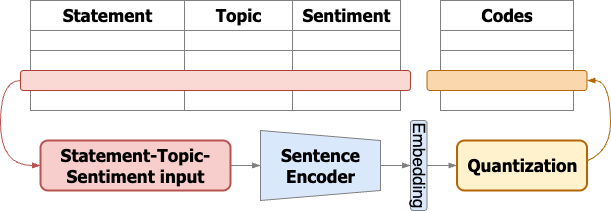

The diagram above was exported from draw.io. Its source (the exported page's mxGraphModel, read from the mxfile embedded in the PNG):
<mxGraphModel dx="946" dy="609" grid="1" gridSize="10" guides="1" tooltips="1" connect="1" arrows="1" fold="1" page="1" pageScale="1" pageWidth="1169" pageHeight="827" math="0" shadow="0">
  <root>
    <mxCell id="0" />
    <mxCell id="1" parent="0" />
    <mxCell id="pGIIoF2Wo-pC3McQ6L4J-15" value="" style="shape=table;startSize=0;container=1;collapsible=0;childLayout=tableLayout;fontSize=17;fontFamily=Tahoma;fontStyle=1;strokeColor=#808080;" parent="1" vertex="1">
      <mxGeometry x="310" y="40" width="370" height="110" as="geometry" />
    </mxCell>
    <mxCell id="pGIIoF2Wo-pC3McQ6L4J-16" value="" style="shape=tableRow;horizontal=0;startSize=0;swimlaneHead=0;swimlaneBody=0;strokeColor=#808080;top=0;left=0;bottom=0;right=0;collapsible=0;dropTarget=0;fillColor=none;points=[[0,0.5],[1,0.5]];portConstraint=eastwest;fontSize=17;fontFamily=Tahoma;fontStyle=1" parent="pGIIoF2Wo-pC3McQ6L4J-15" vertex="1">
      <mxGeometry width="370" height="30" as="geometry" />
    </mxCell>
    <mxCell id="pGIIoF2Wo-pC3McQ6L4J-17" value="Statement" style="shape=partialRectangle;html=1;whiteSpace=wrap;connectable=0;strokeColor=#808080;overflow=hidden;fillColor=none;top=0;left=0;bottom=0;right=0;pointerEvents=1;fontSize=17;fontFamily=Tahoma;fontStyle=1" parent="pGIIoF2Wo-pC3McQ6L4J-16" vertex="1">
      <mxGeometry width="154" height="30" as="geometry">
        <mxRectangle width="154" height="30" as="alternateBounds" />
      </mxGeometry>
    </mxCell>
    <mxCell id="pGIIoF2Wo-pC3McQ6L4J-18" value="Topic" style="shape=partialRectangle;html=1;whiteSpace=wrap;connectable=0;strokeColor=#808080;overflow=hidden;fillColor=none;top=0;left=0;bottom=0;right=0;pointerEvents=1;fontSize=17;fontFamily=Tahoma;fontStyle=1" parent="pGIIoF2Wo-pC3McQ6L4J-16" vertex="1">
      <mxGeometry x="154" width="108" height="30" as="geometry">
        <mxRectangle width="108" height="30" as="alternateBounds" />
      </mxGeometry>
    </mxCell>
    <mxCell id="pGIIoF2Wo-pC3McQ6L4J-19" value="Sentiment" style="shape=partialRectangle;html=1;whiteSpace=wrap;connectable=0;strokeColor=#808080;overflow=hidden;fillColor=none;top=0;left=0;bottom=0;right=0;pointerEvents=1;fontSize=17;fontFamily=Tahoma;fontStyle=1" parent="pGIIoF2Wo-pC3McQ6L4J-16" vertex="1">
      <mxGeometry x="262" width="108" height="30" as="geometry">
        <mxRectangle width="108" height="30" as="alternateBounds" />
      </mxGeometry>
    </mxCell>
    <mxCell id="pGIIoF2Wo-pC3McQ6L4J-20" value="" style="shape=tableRow;horizontal=0;startSize=0;swimlaneHead=0;swimlaneBody=0;strokeColor=#808080;top=0;left=0;bottom=0;right=0;collapsible=0;dropTarget=0;fillColor=none;points=[[0,0.5],[1,0.5]];portConstraint=eastwest;fontSize=17;fontFamily=Tahoma;fontStyle=1" parent="pGIIoF2Wo-pC3McQ6L4J-15" vertex="1">
      <mxGeometry y="30" width="370" height="20" as="geometry" />
    </mxCell>
    <mxCell id="pGIIoF2Wo-pC3McQ6L4J-21" value="" style="shape=partialRectangle;html=1;whiteSpace=wrap;connectable=0;strokeColor=#808080;overflow=hidden;fillColor=none;top=0;left=0;bottom=0;right=0;pointerEvents=1;fontSize=17;fontFamily=Tahoma;fontStyle=1" parent="pGIIoF2Wo-pC3McQ6L4J-20" vertex="1">
      <mxGeometry width="154" height="20" as="geometry">
        <mxRectangle width="154" height="20" as="alternateBounds" />
      </mxGeometry>
    </mxCell>
    <mxCell id="pGIIoF2Wo-pC3McQ6L4J-22" value="" style="shape=partialRectangle;html=1;whiteSpace=wrap;connectable=0;strokeColor=#808080;overflow=hidden;fillColor=none;top=0;left=0;bottom=0;right=0;pointerEvents=1;fontSize=17;fontFamily=Tahoma;fontStyle=1" parent="pGIIoF2Wo-pC3McQ6L4J-20" vertex="1">
      <mxGeometry x="154" width="108" height="20" as="geometry">
        <mxRectangle width="108" height="20" as="alternateBounds" />
      </mxGeometry>
    </mxCell>
    <mxCell id="pGIIoF2Wo-pC3McQ6L4J-23" value="" style="shape=partialRectangle;html=1;whiteSpace=wrap;connectable=0;strokeColor=#808080;overflow=hidden;fillColor=none;top=0;left=0;bottom=0;right=0;pointerEvents=1;fontSize=17;fontFamily=Tahoma;fontStyle=1" parent="pGIIoF2Wo-pC3McQ6L4J-20" vertex="1">
      <mxGeometry x="262" width="108" height="20" as="geometry">
        <mxRectangle width="108" height="20" as="alternateBounds" />
      </mxGeometry>
    </mxCell>
    <mxCell id="pGIIoF2Wo-pC3McQ6L4J-80" style="shape=tableRow;horizontal=0;startSize=0;swimlaneHead=0;swimlaneBody=0;strokeColor=#808080;top=0;left=0;bottom=0;right=0;collapsible=0;dropTarget=0;fillColor=none;points=[[0,0.5],[1,0.5]];portConstraint=eastwest;fontSize=17;fontFamily=Tahoma;fontStyle=1" parent="pGIIoF2Wo-pC3McQ6L4J-15" vertex="1">
      <mxGeometry y="50" width="370" height="20" as="geometry" />
    </mxCell>
    <mxCell id="pGIIoF2Wo-pC3McQ6L4J-81" style="shape=partialRectangle;html=1;whiteSpace=wrap;connectable=0;strokeColor=#808080;overflow=hidden;fillColor=none;top=0;left=0;bottom=0;right=0;pointerEvents=1;fontSize=17;fontFamily=Tahoma;fontStyle=1" parent="pGIIoF2Wo-pC3McQ6L4J-80" vertex="1">
      <mxGeometry width="154" height="20" as="geometry">
        <mxRectangle width="154" height="20" as="alternateBounds" />
      </mxGeometry>
    </mxCell>
    <mxCell id="pGIIoF2Wo-pC3McQ6L4J-82" style="shape=partialRectangle;html=1;whiteSpace=wrap;connectable=0;strokeColor=#808080;overflow=hidden;fillColor=none;top=0;left=0;bottom=0;right=0;pointerEvents=1;fontSize=17;fontFamily=Tahoma;fontStyle=1" parent="pGIIoF2Wo-pC3McQ6L4J-80" vertex="1">
      <mxGeometry x="154" width="108" height="20" as="geometry">
        <mxRectangle width="108" height="20" as="alternateBounds" />
      </mxGeometry>
    </mxCell>
    <mxCell id="pGIIoF2Wo-pC3McQ6L4J-83" style="shape=partialRectangle;html=1;whiteSpace=wrap;connectable=0;strokeColor=#808080;overflow=hidden;fillColor=none;top=0;left=0;bottom=0;right=0;pointerEvents=1;fontSize=17;fontFamily=Tahoma;fontStyle=1" parent="pGIIoF2Wo-pC3McQ6L4J-80" vertex="1">
      <mxGeometry x="262" width="108" height="20" as="geometry">
        <mxRectangle width="108" height="20" as="alternateBounds" />
      </mxGeometry>
    </mxCell>
    <mxCell id="pGIIoF2Wo-pC3McQ6L4J-84" style="shape=tableRow;horizontal=0;startSize=0;swimlaneHead=0;swimlaneBody=0;strokeColor=#808080;top=0;left=0;bottom=0;right=0;collapsible=0;dropTarget=0;fillColor=none;points=[[0,0.5],[1,0.5]];portConstraint=eastwest;fontSize=17;fontFamily=Tahoma;fontStyle=1" parent="pGIIoF2Wo-pC3McQ6L4J-15" vertex="1">
      <mxGeometry y="70" width="370" height="20" as="geometry" />
    </mxCell>
    <mxCell id="pGIIoF2Wo-pC3McQ6L4J-85" style="shape=partialRectangle;html=1;whiteSpace=wrap;connectable=0;strokeColor=#808080;overflow=hidden;fillColor=none;top=0;left=0;bottom=0;right=0;pointerEvents=1;fontSize=17;fontFamily=Tahoma;fontStyle=1" parent="pGIIoF2Wo-pC3McQ6L4J-84" vertex="1">
      <mxGeometry width="154" height="20" as="geometry">
        <mxRectangle width="154" height="20" as="alternateBounds" />
      </mxGeometry>
    </mxCell>
    <mxCell id="pGIIoF2Wo-pC3McQ6L4J-86" style="shape=partialRectangle;html=1;whiteSpace=wrap;connectable=0;strokeColor=#808080;overflow=hidden;fillColor=none;top=0;left=0;bottom=0;right=0;pointerEvents=1;fontSize=17;fontFamily=Tahoma;fontStyle=1" parent="pGIIoF2Wo-pC3McQ6L4J-84" vertex="1">
      <mxGeometry x="154" width="108" height="20" as="geometry">
        <mxRectangle width="108" height="20" as="alternateBounds" />
      </mxGeometry>
    </mxCell>
    <mxCell id="pGIIoF2Wo-pC3McQ6L4J-87" style="shape=partialRectangle;html=1;whiteSpace=wrap;connectable=0;strokeColor=#808080;overflow=hidden;fillColor=none;top=0;left=0;bottom=0;right=0;pointerEvents=1;fontSize=17;fontFamily=Tahoma;fontStyle=1" parent="pGIIoF2Wo-pC3McQ6L4J-84" vertex="1">
      <mxGeometry x="262" width="108" height="20" as="geometry">
        <mxRectangle width="108" height="20" as="alternateBounds" />
      </mxGeometry>
    </mxCell>
    <mxCell id="pGIIoF2Wo-pC3McQ6L4J-88" style="shape=tableRow;horizontal=0;startSize=0;swimlaneHead=0;swimlaneBody=0;strokeColor=#808080;top=0;left=0;bottom=0;right=0;collapsible=0;dropTarget=0;fillColor=none;points=[[0,0.5],[1,0.5]];portConstraint=eastwest;fontSize=17;fontFamily=Tahoma;fontStyle=1" parent="pGIIoF2Wo-pC3McQ6L4J-15" vertex="1">
      <mxGeometry y="90" width="370" height="20" as="geometry" />
    </mxCell>
    <mxCell id="pGIIoF2Wo-pC3McQ6L4J-89" style="shape=partialRectangle;html=1;whiteSpace=wrap;connectable=0;strokeColor=#808080;overflow=hidden;fillColor=none;top=0;left=0;bottom=0;right=0;pointerEvents=1;fontSize=17;fontFamily=Tahoma;fontStyle=1" parent="pGIIoF2Wo-pC3McQ6L4J-88" vertex="1">
      <mxGeometry width="154" height="20" as="geometry">
        <mxRectangle width="154" height="20" as="alternateBounds" />
      </mxGeometry>
    </mxCell>
    <mxCell id="pGIIoF2Wo-pC3McQ6L4J-90" style="shape=partialRectangle;html=1;whiteSpace=wrap;connectable=0;strokeColor=#808080;overflow=hidden;fillColor=none;top=0;left=0;bottom=0;right=0;pointerEvents=1;fontSize=17;fontFamily=Tahoma;fontStyle=1" parent="pGIIoF2Wo-pC3McQ6L4J-88" vertex="1">
      <mxGeometry x="154" width="108" height="20" as="geometry">
        <mxRectangle width="108" height="20" as="alternateBounds" />
      </mxGeometry>
    </mxCell>
    <mxCell id="pGIIoF2Wo-pC3McQ6L4J-91" style="shape=partialRectangle;html=1;whiteSpace=wrap;connectable=0;strokeColor=#808080;overflow=hidden;fillColor=none;top=0;left=0;bottom=0;right=0;pointerEvents=1;fontSize=17;fontFamily=Tahoma;fontStyle=1" parent="pGIIoF2Wo-pC3McQ6L4J-88" vertex="1">
      <mxGeometry x="262" width="108" height="20" as="geometry">
        <mxRectangle width="108" height="20" as="alternateBounds" />
      </mxGeometry>
    </mxCell>
    <mxCell id="pGIIoF2Wo-pC3McQ6L4J-118" style="edgeStyle=orthogonalEdgeStyle;rounded=0;orthogonalLoop=1;jettySize=auto;html=1;exitX=0;exitY=0.5;exitDx=0;exitDy=0;entryX=0;entryY=0.5;entryDx=0;entryDy=0;curved=1;fillColor=#f8cecc;strokeColor=#b85450;endArrow=blockThin;endFill=1;" parent="1" source="pGIIoF2Wo-pC3McQ6L4J-67" target="pGIIoF2Wo-pC3McQ6L4J-115" edge="1">
      <mxGeometry relative="1" as="geometry" />
    </mxCell>
    <mxCell id="pGIIoF2Wo-pC3McQ6L4J-67" value="" style="rounded=1;whiteSpace=wrap;html=1;fillColor=#fad9d5;strokeColor=#ae4132;" parent="1" vertex="1">
      <mxGeometry x="300" y="110" width="390" height="20" as="geometry" />
    </mxCell>
    <mxCell id="pGIIoF2Wo-pC3McQ6L4J-92" value="" style="shape=table;startSize=0;container=1;collapsible=0;childLayout=tableLayout;fontSize=17;fontFamily=Tahoma;fontStyle=1;strokeColor=#808080;" parent="1" vertex="1">
      <mxGeometry x="720" y="40" width="133" height="110" as="geometry" />
    </mxCell>
    <mxCell id="pGIIoF2Wo-pC3McQ6L4J-93" value="" style="shape=tableRow;horizontal=0;startSize=0;swimlaneHead=0;swimlaneBody=0;strokeColor=#808080;top=0;left=0;bottom=0;right=0;collapsible=0;dropTarget=0;fillColor=none;points=[[0,0.5],[1,0.5]];portConstraint=eastwest;fontSize=17;fontFamily=Tahoma;fontStyle=1" parent="pGIIoF2Wo-pC3McQ6L4J-92" vertex="1">
      <mxGeometry width="133" height="30" as="geometry" />
    </mxCell>
    <mxCell id="pGIIoF2Wo-pC3McQ6L4J-94" value="Codes" style="shape=partialRectangle;html=1;whiteSpace=wrap;connectable=0;strokeColor=#808080;overflow=hidden;fillColor=none;top=0;left=0;bottom=0;right=0;pointerEvents=1;fontSize=17;fontFamily=Tahoma;fontStyle=1" parent="pGIIoF2Wo-pC3McQ6L4J-93" vertex="1">
      <mxGeometry width="133" height="30" as="geometry">
        <mxRectangle width="133" height="30" as="alternateBounds" />
      </mxGeometry>
    </mxCell>
    <mxCell id="pGIIoF2Wo-pC3McQ6L4J-97" value="" style="shape=tableRow;horizontal=0;startSize=0;swimlaneHead=0;swimlaneBody=0;strokeColor=#808080;top=0;left=0;bottom=0;right=0;collapsible=0;dropTarget=0;fillColor=none;points=[[0,0.5],[1,0.5]];portConstraint=eastwest;fontSize=17;fontFamily=Tahoma;fontStyle=1" parent="pGIIoF2Wo-pC3McQ6L4J-92" vertex="1">
      <mxGeometry y="30" width="133" height="20" as="geometry" />
    </mxCell>
    <mxCell id="pGIIoF2Wo-pC3McQ6L4J-98" value="" style="shape=partialRectangle;html=1;whiteSpace=wrap;connectable=0;strokeColor=#808080;overflow=hidden;fillColor=none;top=0;left=0;bottom=0;right=0;pointerEvents=1;fontSize=17;fontFamily=Tahoma;fontStyle=1" parent="pGIIoF2Wo-pC3McQ6L4J-97" vertex="1">
      <mxGeometry width="133" height="20" as="geometry">
        <mxRectangle width="133" height="20" as="alternateBounds" />
      </mxGeometry>
    </mxCell>
    <mxCell id="pGIIoF2Wo-pC3McQ6L4J-101" style="shape=tableRow;horizontal=0;startSize=0;swimlaneHead=0;swimlaneBody=0;strokeColor=#808080;top=0;left=0;bottom=0;right=0;collapsible=0;dropTarget=0;fillColor=none;points=[[0,0.5],[1,0.5]];portConstraint=eastwest;fontSize=17;fontFamily=Tahoma;fontStyle=1" parent="pGIIoF2Wo-pC3McQ6L4J-92" vertex="1">
      <mxGeometry y="50" width="133" height="20" as="geometry" />
    </mxCell>
    <mxCell id="pGIIoF2Wo-pC3McQ6L4J-102" style="shape=partialRectangle;html=1;whiteSpace=wrap;connectable=0;strokeColor=#808080;overflow=hidden;fillColor=none;top=0;left=0;bottom=0;right=0;pointerEvents=1;fontSize=17;fontFamily=Tahoma;fontStyle=1" parent="pGIIoF2Wo-pC3McQ6L4J-101" vertex="1">
      <mxGeometry width="133" height="20" as="geometry">
        <mxRectangle width="133" height="20" as="alternateBounds" />
      </mxGeometry>
    </mxCell>
    <mxCell id="pGIIoF2Wo-pC3McQ6L4J-105" style="shape=tableRow;horizontal=0;startSize=0;swimlaneHead=0;swimlaneBody=0;strokeColor=#808080;top=0;left=0;bottom=0;right=0;collapsible=0;dropTarget=0;fillColor=none;points=[[0,0.5],[1,0.5]];portConstraint=eastwest;fontSize=17;fontFamily=Tahoma;fontStyle=1" parent="pGIIoF2Wo-pC3McQ6L4J-92" vertex="1">
      <mxGeometry y="70" width="133" height="20" as="geometry" />
    </mxCell>
    <mxCell id="pGIIoF2Wo-pC3McQ6L4J-106" style="shape=partialRectangle;html=1;whiteSpace=wrap;connectable=0;strokeColor=#808080;overflow=hidden;fillColor=none;top=0;left=0;bottom=0;right=0;pointerEvents=1;fontSize=17;fontFamily=Tahoma;fontStyle=1" parent="pGIIoF2Wo-pC3McQ6L4J-105" vertex="1">
      <mxGeometry width="133" height="20" as="geometry">
        <mxRectangle width="133" height="20" as="alternateBounds" />
      </mxGeometry>
    </mxCell>
    <mxCell id="pGIIoF2Wo-pC3McQ6L4J-109" style="shape=tableRow;horizontal=0;startSize=0;swimlaneHead=0;swimlaneBody=0;strokeColor=#808080;top=0;left=0;bottom=0;right=0;collapsible=0;dropTarget=0;fillColor=none;points=[[0,0.5],[1,0.5]];portConstraint=eastwest;fontSize=17;fontFamily=Tahoma;fontStyle=1" parent="pGIIoF2Wo-pC3McQ6L4J-92" vertex="1">
      <mxGeometry y="90" width="133" height="20" as="geometry" />
    </mxCell>
    <mxCell id="pGIIoF2Wo-pC3McQ6L4J-110" style="shape=partialRectangle;html=1;whiteSpace=wrap;connectable=0;strokeColor=#808080;overflow=hidden;fillColor=none;top=0;left=0;bottom=0;right=0;pointerEvents=1;fontSize=17;fontFamily=Tahoma;fontStyle=1" parent="pGIIoF2Wo-pC3McQ6L4J-109" vertex="1">
      <mxGeometry width="133" height="20" as="geometry">
        <mxRectangle width="133" height="20" as="alternateBounds" />
      </mxGeometry>
    </mxCell>
    <mxCell id="pGIIoF2Wo-pC3McQ6L4J-113" value="" style="rounded=1;whiteSpace=wrap;html=1;fillColor=#fad7ac;strokeColor=#b46504;" parent="1" vertex="1">
      <mxGeometry x="706.5" y="110" width="160" height="20" as="geometry" />
    </mxCell>
    <mxCell id="pGIIoF2Wo-pC3McQ6L4J-121" style="edgeStyle=orthogonalEdgeStyle;rounded=0;orthogonalLoop=1;jettySize=auto;html=1;exitX=0.5;exitY=0;exitDx=0;exitDy=0;entryX=0.5;entryY=0;entryDx=0;entryDy=0;endArrow=blockThin;endFill=1;strokeColor=#808080;" parent="1" source="pGIIoF2Wo-pC3McQ6L4J-114" target="pGIIoF2Wo-pC3McQ6L4J-119" edge="1">
      <mxGeometry relative="1" as="geometry" />
    </mxCell>
    <mxCell id="pGIIoF2Wo-pC3McQ6L4J-114" value="&lt;span style=&quot;font-family: Tahoma; font-size: 17px;&quot;&gt;&lt;b&gt;Sentence&lt;/b&gt;&lt;/span&gt;&lt;div&gt;&lt;span style=&quot;font-family: Tahoma; font-size: 17px;&quot;&gt;&lt;b&gt;Encoder&lt;/b&gt;&lt;/span&gt;&lt;/div&gt;" style="shape=trapezoid;perimeter=trapezoidPerimeter;whiteSpace=wrap;html=1;fixedSize=1;direction=south;size=10;strokeWidth=1;fillColor=#dae8fc;strokeColor=#808080;" parent="1" vertex="1">
      <mxGeometry x="540" y="170" width="120" height="70" as="geometry" />
    </mxCell>
    <mxCell id="pGIIoF2Wo-pC3McQ6L4J-120" style="edgeStyle=orthogonalEdgeStyle;rounded=0;orthogonalLoop=1;jettySize=auto;html=1;exitX=1;exitY=0.5;exitDx=0;exitDy=0;strokeColor=#808080;endArrow=blockThin;endFill=1;" parent="1" source="pGIIoF2Wo-pC3McQ6L4J-115" target="pGIIoF2Wo-pC3McQ6L4J-114" edge="1">
      <mxGeometry relative="1" as="geometry" />
    </mxCell>
    <mxCell id="pGIIoF2Wo-pC3McQ6L4J-115" value="&lt;span style=&quot;font-family: Tahoma; font-size: 17px; font-weight: 700;&quot;&gt;Statement-Topic-Sentiment input&lt;/span&gt;" style="rounded=1;whiteSpace=wrap;html=1;fillColor=#f8cecc;strokeColor=#b85450;strokeWidth=2;" parent="1" vertex="1">
      <mxGeometry x="320" y="180" width="190" height="50" as="geometry" />
    </mxCell>
    <mxCell id="pGIIoF2Wo-pC3McQ6L4J-122" style="edgeStyle=orthogonalEdgeStyle;rounded=0;orthogonalLoop=1;jettySize=auto;html=1;exitX=0.5;exitY=1;exitDx=0;exitDy=0;entryX=1;entryY=0.5;entryDx=0;entryDy=0;curved=1;endArrow=blockThin;endFill=1;fillColor=#fad7ac;strokeColor=#b46504;" parent="1" source="qNT8oKOGoG0Upbwj8WI6-1" target="pGIIoF2Wo-pC3McQ6L4J-113" edge="1">
      <mxGeometry relative="1" as="geometry">
        <Array as="points">
          <mxPoint x="785" y="205" />
          <mxPoint x="890" y="205" />
          <mxPoint x="890" y="120" />
        </Array>
      </mxGeometry>
    </mxCell>
    <mxCell id="qNT8oKOGoG0Upbwj8WI6-5" style="edgeStyle=orthogonalEdgeStyle;rounded=0;orthogonalLoop=1;jettySize=auto;html=1;exitX=0.5;exitY=1;exitDx=0;exitDy=0;entryX=0;entryY=0.5;entryDx=0;entryDy=0;endSize=6;endArrow=blockThin;endFill=1;strokeColor=#808080;" parent="1" source="pGIIoF2Wo-pC3McQ6L4J-119" target="qNT8oKOGoG0Upbwj8WI6-1" edge="1">
      <mxGeometry relative="1" as="geometry" />
    </mxCell>
    <mxCell id="pGIIoF2Wo-pC3McQ6L4J-119" value="&lt;font style=&quot;font-size: 17px;&quot;&gt;Embedding&lt;/font&gt;" style="rounded=1;whiteSpace=wrap;html=1;direction=north;textDirection=vertical-rl;fillColor=#dae8fc;strokeColor=#808080;arcSize=18;verticalAlign=middle;" parent="1" vertex="1">
      <mxGeometry x="690" y="160" width="16.5" height="90" as="geometry" />
    </mxCell>
    <mxCell id="qNT8oKOGoG0Upbwj8WI6-1" value="&lt;span style=&quot;font-family: Tahoma; font-size: 17px; font-weight: 700;&quot;&gt;Quantization&lt;/span&gt;" style="rounded=1;whiteSpace=wrap;html=1;fillColor=#FFF2CC;strokeColor=#b46504;strokeWidth=2;" parent="1" vertex="1">
      <mxGeometry x="736.5" y="180" width="130" height="50" as="geometry" />
    </mxCell>
  </root>
</mxGraphModel>